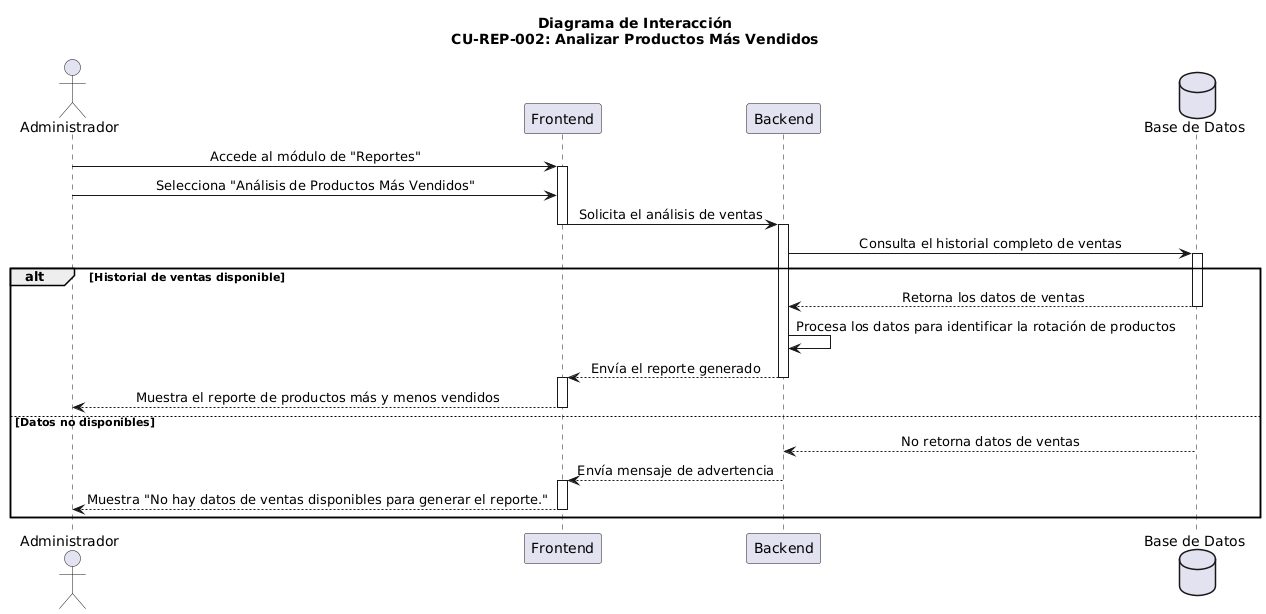

The diagram above was rendered by PlantUML. Its source (embedded in the PNG):
@startuml
skinparam sequenceMessageAlign center

actor "Administrador" as Admin
participant "Frontend" as Frontend
participant "Backend" as Backend
database "Base de Datos" as DB

title Diagrama de Interacción\nCU-REP-002: Analizar Productos Más Vendidos

' Flujo normal
Admin -> Frontend: Accede al módulo de "Reportes"
activate Frontend

Admin -> Frontend: Selecciona "Análisis de Productos Más Vendidos"
Frontend -> Backend: Solicita el análisis de ventas
deactivate Frontend
activate Backend

Backend -> DB: Consulta el historial completo de ventas
activate DB
alt Historial de ventas disponible
    DB --> Backend: Retorna los datos de ventas
    deactivate DB

    Backend -> Backend: Procesa los datos para identificar la rotación de productos
    Backend --> Frontend: Envía el reporte generado
    deactivate Backend
    activate Frontend

    Frontend --> Admin: Muestra el reporte de productos más y menos vendidos
    deactivate Frontend
else Datos no disponibles
    DB --> Backend: No retorna datos de ventas
    deactivate DB

    Backend --> Frontend: Envía mensaje de advertencia
    deactivate Backend
    activate Frontend
    Frontend --> Admin: Muestra "No hay datos de ventas disponibles para generar el reporte."
    deactivate Frontend
end
@enduml